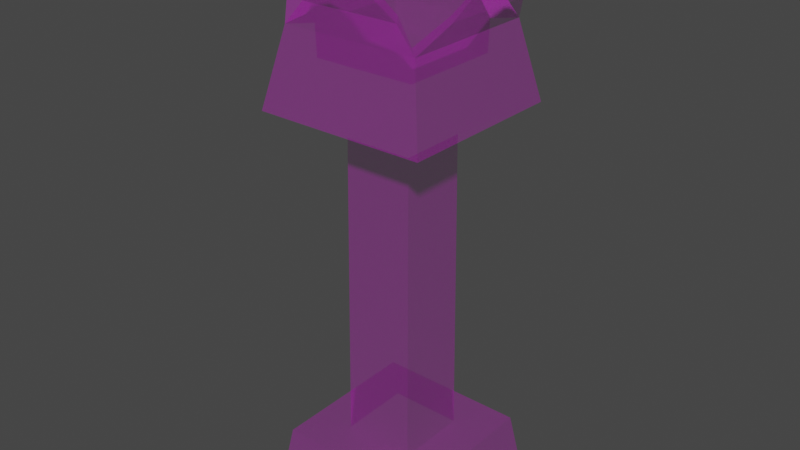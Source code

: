# Source: brazier.blend  (saved by Blender 3.5.10; exported with 4.5.12 LTS)
import bpy
from mathutils import Matrix  # noqa: F401  (used for matrix-valued properties, if any)

bpy.ops.wm.read_factory_settings(use_empty=True)
scene = bpy.context.scene
scene.name = 'Scene'

# ---- collections
col_collection = bpy.data.collections.new('Collection'); scene.collection.children.link(col_collection)

# ---- images (referenced by path relative to the original .blend; pixels are not part of the script)
import os
ASSET_DIR = os.environ.get("B2B_ASSET_DIR", "")  # directory of the original .blend (textures are referenced by path, not embedded)
HERE = os.path.dirname(os.path.abspath(__file__))  # packed textures are extracted next to this script under _unpacked/

def load_image(name, relpath, width, height, colorspace="sRGB"):
    """Load a texture the original file referenced (path relative to the .blend, or extracted next to this script)."""
    p = next((c for c in (os.path.join(HERE, relpath), os.path.join(ASSET_DIR, relpath)) if relpath and os.path.exists(c)), "")
    if p:
        img = bpy.data.images.load(p, check_existing=True)
        img.name = name
    else:  # same state as the original file: an image datablock whose file is absent (Cycles renders it pink)
        img = bpy.data.images.new(name, width, height)
        img.source = "FILE"
        img.filepath = "//" + (relpath or name)
    img.colorspace_settings.name = colorspace
    return img
img_braziel_fire_png = load_image('Braziel_Fire.png', 'textures/Braziel_Fire.png', 1024, 1024, 'sRGB')

# ---- materials (node trees are filled in below, after node groups)
mat_braziel_fire = bpy.data.materials.new('Braziel Fire')
mat_braziel_fire.use_transparent_shadow = False
mat_braziel_fire.roughness = 0.5
mat_braziel_fire.metallic = 0.3905

# ---- material node trees
mat_braziel_fire.use_nodes = True; mat_braziel_fire.node_tree.nodes.clear()
_N = mat_braziel_fire.node_tree.nodes; _L = mat_braziel_fire.node_tree.links
n0 = _N.new('ShaderNodeBsdfPrincipled'); n0.name = 'Principled BSDF'; n0.location = (10, 300)
n0.distribution = 'GGX'
n0.subsurface_method = 'RANDOM_WALK_SKIN'
n0.inputs[1].default_value = 0.3905
n0.inputs[3].default_value = 1.45
n0.inputs[4].default_value = 0.2
n0.inputs[27].default_value = (0.8, 0.8, 0.8, 1.0)
n1 = _N.new('ShaderNodeOutputMaterial'); n1.name = 'Material Output'; n1.location = (300, 300)
n2 = _N.new('ShaderNodeNormalMap'); n2.name = 'Normal Map'; n2.location = (-300, -300)
n2.label = 'Normal/Map'
n3 = _N.new('ShaderNodeTexImage'); n3.name = 'Image Texture'; n3.location = (-300, 600)
n3.image = img_braziel_fire_png
_L.new(n0.outputs[0], n1.inputs[0])
_L.new(n2.outputs[0], n0.inputs[5])
_L.new(n3.outputs[0], n0.inputs[0])
n1.is_active_output = True

# ---- world
world_world = bpy.data.worlds.new('World'); scene.world = world_world
world_world.use_nodes = True; world_world.node_tree.nodes.clear()
_N = world_world.node_tree.nodes; _L = world_world.node_tree.links
n0 = _N.new('ShaderNodeOutputWorld'); n0.name = 'World Output'; n0.location = (300, 300)
n1 = _N.new('ShaderNodeBackground'); n1.name = 'Background'; n1.location = (10, 300)
n1.inputs[0].default_value = (0.05088, 0.05088, 0.05088, 1.0)
_L.new(n1.outputs[0], n0.inputs[0])
n0.is_active_output = True
world_world.color = (0.05088, 0.05088, 0.05088)
world_world.use_sun_shadow = False
world_world.sun_shadow_jitter_overblur = 0.0

# ---- meshes
me_cube_050 = bpy.data.meshes.new('Cube.050')
me_cube_050.from_pydata([(-0.7, -0.7, -1.708), (-0.5663, -0.5663, 0.5446), (-0.7, 0.7, -1.708), (-0.5663, 0.5663, 0.5446), (0.7, -0.7, -1.708), (0.5663, -0.5663, 0.5446), (0.7, 0.7, -1.708), (0.5663, 0.5663, 0.5446), (-0.7, -0.7, 0.1785), (-0.7, 0.7, 0.1785), (0.7, 0.7, 0.1785), (0.7, -0.7, 0.1785), (-0.28, 0.28, 0.0449), (0.28, 0.28, 0.0449), (0.28, -0.28, 0.0449), (-0.28, -0.28, 0.0449), (-0.6326, 0.6326, -1.452), (0.6326, 0.6326, -1.452), (0.6326, -0.6326, -1.452), (-0.6326, -0.6326, -1.452), (-0.2988, -0.2988, -1.452), (-0.2988, 0.2988, -1.452), (0.2988, 0.2988, -1.452), (0.2988, -0.2988, -1.452), (-0.4248, -0.4248, 0.5446), (-0.4248, 0.4248, 0.5446), (0.4248, 0.4248, 0.5446), (0.4248, -0.4248, 0.5446), (-0.4183, -0.4183, 0.399), (-0.4183, 0.4183, 0.399), (0.4184, 0.4183, 0.399), (0.4184, -0.4183, 0.399), (0.404, 0.5534, 0.6533), (-0.404, 0.5534, 0.6533), (-0.3031, 0.4151, 0.6533), (0.3031, 0.4151, 0.6533), (0.7133, -0.3848, 0.6662), (0.7133, 0.3848, 0.6662), (0.6171, 0.2887, 0.6662), (0.6171, -0.2886, 0.6662), (-0.7657, 0.3239, 0.6662), (-0.7657, -0.3239, 0.6662), (-0.6848, -0.243, 0.6662), (-0.6848, 0.243, 0.6662), (-0.404, -0.5534, 0.6533), (0.404, -0.5534, 0.6533), (0.3031, -0.4151, 0.6533), (-0.3031, -0.4151, 0.6533), (-0.139, 0.8291, 0.9451), (0.139, 0.8291, 0.9451), (-0.1043, 0.7815, 0.9451), (0.1043, 0.7815, 0.9451), (0.1322, -0.8246, 0.8998), (-0.1322, -0.8246, 0.8998), (0.09917, -0.6957, 0.8998), (-0.09916, -0.6957, 0.8998), (0.8371, 0.1295, 0.8384), (0.8371, -0.1295, 0.8384), (0.8047, 0.09715, 0.8384), (0.8047, -0.09713, 0.8384), (-0.9032, -0.1162, 0.8095), (-0.9032, 0.1162, 0.8095), (-0.8741, -0.08714, 0.8095), (-0.8741, 0.08716, 0.8095)], [], [(8, 1, 3, 9), (9, 3, 7, 10), (10, 7, 5, 11), (11, 5, 1, 8), (2, 6, 4, 0), (14, 11, 8, 15), (13, 10, 11, 14), (12, 9, 10, 13), (15, 8, 9, 12), (20, 15, 12, 21), (21, 12, 13, 22), (22, 13, 14, 23), (23, 14, 15, 20), (4, 18, 19, 0), (6, 17, 18, 4), (2, 16, 17, 6), (0, 19, 16, 2), (18, 23, 20, 19), (17, 22, 23, 18), (16, 21, 22, 17), (19, 20, 21, 16), (27, 26, 30, 31), (30, 29, 28, 31), (25, 24, 28, 29), (24, 27, 31, 28), (26, 25, 29, 30), (44, 45, 52, 53), (3, 33, 32, 7), (25, 34, 33, 3), (26, 35, 34, 25), (7, 32, 35, 26), (36, 37, 56, 57), (7, 37, 36, 5), (26, 38, 37, 7), (27, 39, 38, 26), (5, 36, 39, 27), (43, 40, 61, 63), (1, 41, 40, 3), (24, 42, 41, 1), (25, 43, 42, 24), (3, 40, 43, 25), (46, 47, 55, 54), (5, 45, 44, 1), (27, 46, 45, 5), (24, 47, 46, 27), (1, 44, 47, 24), (49, 48, 50, 51), (53, 52, 54, 55), (34, 35, 51, 50), (32, 33, 48, 49), (47, 44, 53, 55), (45, 46, 54, 52), (35, 32, 49, 51), (33, 34, 50, 48), (57, 56, 58, 59), (39, 36, 57, 59), (37, 38, 58, 56), (38, 39, 59, 58), (61, 60, 62, 63), (41, 42, 62, 60), (42, 43, 63, 62), (40, 41, 60, 61)])
me_cube_050.polygons.foreach_set('use_smooth', [True] * 62)
_k = set([(0, 2), (0, 4), (0, 19), (1, 3), (1, 5), (1, 8), (1, 24), (1, 41), (1, 44), (2, 6), (2, 16), (3, 7), (3, 9), (3, 25), (3, 33), (3, 40), (4, 6), (4, 18), (5, 7), (5, 11), (5, 27), (5, 36), (5, 45), (6, 17), (7, 10), (7, 26), (7, 32), (7, 37), (8, 9), (8, 11), (8, 15), (9, 10), (9, 12), (10, 11), (10, 13), (11, 14), (12, 13), (12, 15), (12, 21), (13, 14), (13, 22), (14, 15), (14, 23), (15, 20), (16, 17), (16, 19), (17, 18), (18, 19), (20, 21), (20, 23), (21, 22), (22, 23), (24, 25), (24, 27), (24, 28), (24, 42), (24, 47), (25, 26), (25, 29), (25, 34), (25, 43), (26, 27), (26, 30), (26, 35), (26, 38), (27, 31), (27, 39), (27, 46), (28, 29), (28, 31), (29, 30), (30, 31), (32, 33), (32, 35), (32, 49), (33, 34), (33, 48), (34, 35), (34, 50), (35, 51), (36, 37), (36, 39), (36, 57), (37, 38), (37, 56), (38, 39), (38, 58), (39, 59), (40, 41), (40, 43), (40, 61), (41, 42), (41, 60), (42, 43), (42, 62), (43, 63), (44, 45), (44, 47), (44, 53), (45, 46), (45, 52), (46, 47), (46, 54), (47, 55), (48, 49), (48, 50), (49, 51), (50, 51), (52, 53), (52, 54), (53, 55), (54, 55), (56, 57), (56, 58), (57, 59), (58, 59), (60, 61), (60, 62), (61, 63), (62, 63)])
me_cube_050.attributes.new('sharp_edge', 'BOOLEAN', 'EDGE').data.foreach_set('value', [ (min(e.vertices), max(e.vertices)) in _k for e in me_cube_050.edges])
_uv = me_cube_050.uv_layers.new(name='UVMap')
_uv.uv.foreach_set('vector', [0.2945, 0.9419, 0.2142, 0.9133, 0.2142, 0.6714, 0.2945, 0.6428, 0.1087, 0.9419, 0.02924, 0.9133, 0.02924, 0.6714, 0.1087, 0.6428, 0.2016, 0.9419, 0.1213, 0.9133, 0.1213, 0.6714, 0.2016, 0.6428, 0.6433, 0.9292, 0.5638, 0.9007, 0.5638, 0.6587, 0.6433, 0.6302, 0.3529, 0.3183, 0.6452, 0.3183, 0.6452, 0.6174, 0.3529, 0.6174, 0.5601, 0.2158, 0.6452, 0.3055, 0.3529, 0.3055, 0.4432, 0.2158, 0.5601, 0.09613, 0.6452, 0.006409, 0.6452, 0.3055, 0.5601, 0.2158, 0.4432, 0.09613, 0.3529, 0.006409, 0.6452, 0.006409, 0.5601, 0.09613, 0.4432, 0.2158, 0.3529, 0.3055, 0.3529, 0.006409, 0.4432, 0.09613, 0.7957, 0.3224, 0.7996, 0.006409, 0.917, 0.006409, 0.921, 0.3224, 0.6578, 0.3245, 0.6617, 0.006409, 0.7791, 0.006409, 0.7831, 0.3245, 0.7957, 0.6512, 0.7996, 0.3352, 0.917, 0.3352, 0.921, 0.6512, 0.7831, 0.3373, 0.7791, 0.6553, 0.6617, 0.6553, 0.6578, 0.3373, 0.7808, 0.9672, 0.7257, 0.9528, 0.7257, 0.6826, 0.7808, 0.6682, 0.7131, 0.9672, 0.6578, 0.9528, 0.6578, 0.6826, 0.7131, 0.6682, 0.9886, 0.3055, 0.9335, 0.2911, 0.9335, 0.02081, 0.9886, 0.006409, 0.939, 0.9631, 0.8837, 0.9487, 0.8837, 0.6784, 0.939, 0.664, 0.00629, 0.63, 0.07626, 0.5587, 0.2015, 0.5587, 0.2715, 0.63, 0.00629, 0.3598, 0.07626, 0.4311, 0.07626, 0.5587, 0.00629, 0.63, 0.2715, 0.3598, 0.2015, 0.4311, 0.07626, 0.4311, 0.00629, 0.3598, 0.2715, 0.63, 0.2015, 0.5587, 0.2015, 0.4311, 0.2715, 0.3598, 0.9819, 0.664, 0.9819, 0.8455, 0.9516, 0.8441, 0.9516, 0.6654, 0.5283, 0.8089, 0.3529, 0.8089, 0.3529, 0.6302, 0.5283, 0.6302, 0.3389, 0.8088, 0.3389, 0.9903, 0.3086, 0.9889, 0.3086, 0.8102, 0.3146, 0.3598, 0.3146, 0.5412, 0.2841, 0.5399, 0.2841, 0.3611, 0.9559, 0.5167, 0.9559, 0.3352, 0.9864, 0.3366, 0.9864, 0.5153, 0.4802, 0.8217, 0.4802, 0.9936, 0.4233, 0.931, 0.4233, 0.8747, 0.02924, 0.9133, 0.00629, 0.8787, 0.00629, 0.7061, 0.02924, 0.6714, 0.1861, 0.3044, 0.2009, 0.2827, 0.21, 0.318, 0.1904, 0.3469, 0.9559, 0.5167, 0.9335, 0.4907, 0.9335, 0.3612, 0.9559, 0.3352, 0.3403, 0.1594, 0.317, 0.1842, 0.2812, 0.1823, 0.2986, 0.1637, 0.5241, 0.8217, 0.5241, 0.9861, 0.4927, 0.9316, 0.4927, 0.8763, 0.337, 0.796, 0.3086, 0.7572, 0.3086, 0.5928, 0.337, 0.5541, 0.2986, 0.1637, 0.3022, 0.1132, 0.3306, 0.1102, 0.3403, 0.1594, 0.1605, 0.04913, 0.2083, 0.0353, 0.3022, 0.1132, 0.2986, 0.1637, 0.1562, 0.006615, 0.2054, 0.006409, 0.2083, 0.0353, 0.1605, 0.04913, 0.1224, 0.3226, 0.1249, 0.3469, 0.07324, 0.3413, 0.07236, 0.3326, 0.8711, 0.906, 0.8271, 0.8542, 0.8271, 0.7158, 0.8711, 0.664, 0.04802, 0.1898, 0.04343, 0.2571, 0.01956, 0.2596, 0.00629, 0.1942, 0.1861, 0.3044, 0.1224, 0.3226, 0.04343, 0.2571, 0.04802, 0.1898, 0.1904, 0.3469, 0.1249, 0.3469, 0.1224, 0.3226, 0.1861, 0.3044, 0.1462, 0.07029, 0.06595, 0.1707, 0.04787, 0.09836, 0.07413, 0.06552, 0.5638, 0.9007, 0.5409, 0.866, 0.5409, 0.6934, 0.5638, 0.6587, 0.1605, 0.04913, 0.1462, 0.07029, 0.1371, 0.03492, 0.1562, 0.006615, 0.3146, 0.3598, 0.337, 0.3858, 0.337, 0.5152, 0.3146, 0.5412, 0.00629, 0.1942, 0.03011, 0.1687, 0.06595, 0.1707, 0.04802, 0.1898, 0.3274, 0.2645, 0.2906, 0.3105, 0.2875, 0.2983, 0.3151, 0.2638, 0.02254, 0.08644, 0.05754, 0.04266, 0.07413, 0.06552, 0.04787, 0.09836, 0.2009, 0.2827, 0.2812, 0.1823, 0.3151, 0.2638, 0.2875, 0.2983, 0.4107, 0.8217, 0.4107, 0.9936, 0.3529, 0.9429, 0.3529, 0.8838, 0.06595, 0.1707, 0.03011, 0.1687, 0.02254, 0.08644, 0.04787, 0.09836, 0.1371, 0.03492, 0.1462, 0.07029, 0.07413, 0.06552, 0.05754, 0.04266, 0.2812, 0.1823, 0.317, 0.1842, 0.3274, 0.2645, 0.3151, 0.2638, 0.21, 0.318, 0.2009, 0.2827, 0.2875, 0.2983, 0.2906, 0.3105, 0.2637, 0.01986, 0.3058, 0.05479, 0.2963, 0.05578, 0.2647, 0.02958, 0.2083, 0.0353, 0.2054, 0.006409, 0.2637, 0.01986, 0.2647, 0.02958, 0.3306, 0.1102, 0.3022, 0.1132, 0.2963, 0.05578, 0.3058, 0.05479, 0.9937, 0.8583, 0.9937, 0.9817, 0.9516, 0.9407, 0.9516, 0.8992, 0.07324, 0.3413, 0.03546, 0.3099, 0.04402, 0.3091, 0.07236, 0.3326, 0.01956, 0.2596, 0.04343, 0.2571, 0.04402, 0.3091, 0.03546, 0.3099, 0.04343, 0.2571, 0.1224, 0.3226, 0.07236, 0.3326, 0.04402, 0.3091, 0.8271, 0.7158, 0.8271, 0.8542, 0.7957, 0.8098, 0.7957, 0.7602])
me_cube_050.materials.append(mat_braziel_fire)
me_cube_050.update()
me_cube_050.normals_split_custom_set([tuple(v) for v in zip(*[iter([-0.9393, 0.0, 0.3432, -0.9393, 0.0, 0.3432, -0.9393, 0.0, 0.3432, -0.9393, 0.0, 0.3432, 0.0, 0.9393, 0.3432, 0.0, 0.9393, 0.3432, 0.0, 0.9393, 0.3432, 0.0, 0.9393, 0.3432, 0.9393, 0.0, 0.3432, 0.9393, 0.0, 0.3432, 0.9393, 0.0, 0.3432, 0.9393, 0.0, 0.3432, 0.0, -0.9393, 0.3432, 0.0, -0.9393, 0.3432, 0.0, -0.9393, 0.3432, 0.0, -0.9393, 0.3432, 0.0, 0.0, -1.0, 0.0, 0.0, -1.0, 0.0, 0.0, -1.0, 0.0, 0.0, -1.0, 0.0, -0.3032, -0.9529, 0.0, -0.3032, -0.9529, 0.0, -0.3032, -0.9529, 0.0, -0.3032, -0.9529, 0.3032, 0.0, -0.9529, 0.3032, 0.0, -0.9529, 0.3032, 0.0, -0.9529, 0.3032, 0.0, -0.9529, 0.0, 0.3032, -0.9529, 0.0, 0.3032, -0.9529, 0.0, 0.3032, -0.9529, 0.0, 0.3032, -0.9529, -0.3032, 0.0, -0.9529, -0.3032, 0.0, -0.9529, -0.3032, 0.0, -0.9529, -0.3032, 0.0, -0.9529, -0.9999, 3.44e-08, 0.01256, -0.9999, 3.44e-08, 0.01256, -0.9999, 3.44e-08, 0.01256, -0.9999, 3.44e-08, 0.01256, 0.0, 0.9999, 0.01256, 0.0, 0.9999, 0.01256, 0.0, 0.9999, 0.01256, 0.0, 0.9999, 0.01256, 0.9999, 0.0, 0.01256, 0.9999, 0.0, 0.01256, 0.9999, 0.0, 0.01256, 0.9999, 0.0, 0.01256, 0.0, -0.9999, 0.01256, 0.0, -0.9999, 0.01256, 0.0, -0.9999, 0.01256, 0.0, -0.9999, 0.01256, 0.0, -0.9671, 0.2543, 0.0, -0.9671, 0.2543, 0.0, -0.9671, 0.2543, 0.0, -0.9671, 0.2543, 0.9671, 0.0, 0.2543, 0.9671, 0.0, 0.2543, 0.9671, 0.0, 0.2543, 0.9671, 0.0, 0.2543, 0.0, 0.9671, 0.2543, 0.0, 0.9671, 0.2543, 0.0, 0.9671, 0.2543, 0.0, 0.9671, 0.2543, -0.9671, 0.0, 0.2543, -0.9671, 0.0, 0.2543, -0.9671, 0.0, 0.2543, -0.9671, 0.0, 0.2543, 0.0, 0.0, 1.0, 0.0, 0.0, 1.0, -4.793e-08, 0.0, 1.0, -4.793e-08, 0.0, 1.0, 0.0, 0.0, 1.0, 0.0, 0.0, 1.0, 0.0, 0.0, 1.0, 0.0, 0.0, 1.0, -4.794e-08, 0.0, 1.0, -4.793e-08, 0.0, 1.0, 0.0, 0.0, 1.0, 0.0, 0.0, 1.0, -4.793e-08, 0.0, 1.0, -4.793e-08, 0.0, 1.0, -4.793e-08, 0.0, 1.0, -4.794e-08, 0.0, 1.0, -0.999, 0.0, 0.04423, -0.999, 0.0, 0.04423, -0.999, 0.0, 0.04423, -0.999, 0.0, 0.04423, 0.0, 0.0, 1.0, 0.0, 0.0, 1.0, 0.0, 0.0, 1.0, 0.0, 0.0, 1.0, 0.999, 0.0, 0.04432, 0.999, 0.0, 0.04432, 0.999, 0.0, 0.04432, 0.999, 0.0, 0.04432, 0.0, 0.999, 0.04428, 0.0, 0.999, 0.04428, 0.0, 0.999, 0.04428, 0.0, 0.999, 0.04428, 0.0, -0.999, 0.04426, 0.0, -0.999, 0.04426, 0.0, -0.999, 0.04426, 0.0, -0.999, 0.04426, -7.583e-08, -0.6725, -0.7401, -7.583e-08, -0.6725, -0.7401, -7.583e-08, -0.6725, -0.7401, -7.583e-08, -0.6725, -0.7401, 0.0, 0.993, 0.1177, 0.0, 0.993, 0.1177, 0.0, 0.993, 0.1177, 0.0, 0.993, 0.1177, -0.5564, -0.4822, 0.6767, -0.5564, -0.4822, 0.6767, -0.5564, -0.4822, 0.6767, -0.5564, -0.4822, 0.6767, 0.0, -0.9961, -0.08855, 0.0, -0.9961, -0.08855, 0.0, -0.9961, -0.08855, 0.0, -0.9961, -0.08855, 0.5564, -0.4822, 0.6767, 0.5564, -0.4822, 0.6767, 0.5564, -0.4822, 0.6767, 0.5564, -0.4822, 0.6767, 0.812, 0.0, -0.5837, 0.812, 0.0, -0.5837, 0.812, 0.0, -0.5837, 0.812, 0.0, -0.5837, 0.6373, 0.0, -0.7706, 0.6373, 0.0, -0.7706, 0.6373, 0.0, -0.7706, 0.6373, 0.0, -0.7706, -0.3279, 0.3279, 0.886, -0.3279, 0.3279, 0.886, -0.3279, 0.3279, 0.886, -0.3279, 0.3279, 0.886, -0.5342, 0.0, 0.8453, -0.5342, 0.0, 0.8453, -0.5342, 0.0, 0.8453, -0.5342, 0.0, 0.8453, -0.3279, -0.3279, 0.886, -0.3279, -0.3279, 0.886, -0.3279, -0.3279, 0.886, -0.3279, -0.3279, 0.886, 0.358, 0.358, 0.8624, 0.358, 0.358, 0.8624, 0.358, 0.358, 0.8624, 0.358, 0.358, 0.8624, -0.5204, 0.0, -0.8539, -0.5204, 0.0, -0.8539, -0.5204, 0.0, -0.8539, -0.5204, 0.0, -0.8539, 0.2564, -0.2564, 0.9319, 0.2564, -0.2564, 0.9319, 0.2564, -0.2564, 0.9319, 0.2564, -0.2564, 0.9319, 0.4235, 0.0, 0.9059, 0.4235, 0.0, 0.9059, 0.4235, 0.0, 0.9059, 0.4235, 0.0, 0.9059, 0.2564, 0.2564, 0.9319, 0.2564, 0.2564, 0.9319, 0.2564, 0.2564, 0.9319, 0.2564, 0.2564, 0.9319, 0.0, 0.66, 0.7513, 0.0, 0.66, 0.7513, 0.0, 0.66, 0.7513, 0.0, 0.66, 0.7513, 0.0, -0.993, 0.1177, 0.0, -0.993, 0.1177, 0.0, -0.993, 0.1177, 0.0, -0.993, 0.1177, 0.5564, 0.4821, 0.6767, 0.5564, 0.4821, 0.6767, 0.5564, 0.4821, 0.6767, 0.5564, 0.4821, 0.6767, 0.0, 0.9961, -0.0886, 0.0, 0.9961, -0.0886, 0.0, 0.9961, -0.0886, 0.0, 0.9961, -0.0886, -0.5564, 0.4822, 0.6767, -0.5564, 0.4822, 0.6767, -0.5564, 0.4822, 0.6767, -0.5564, 0.4822, 0.6767, 0.0, 0.0, 1.0, 0.0, 0.0, 1.0, 0.0, 0.0, 1.0, 0.0, 0.0, 1.0, 2.498e-07, -2.312e-07, 1.0, 2.498e-07, -2.312e-07, 1.0, 2.498e-07, -2.312e-07, 1.0, 2.498e-07, -2.312e-07, 1.0, 0.0, -0.623, 0.7822, 0.0, -0.623, 0.7822, 0.0, -0.623, 0.7822, 0.0, -0.623, 0.7822, 0.0, 0.7269, -0.6868, 0.0, 0.7269, -0.6868, 0.0, 0.7269, -0.6868, 0.0, 0.7269, -0.6868, -0.5284, 0.265, 0.8066, -0.5284, 0.265, 0.8066, -0.5284, 0.265, 0.8066, -0.5284, 0.265, 0.8066, 0.5284, 0.265, 0.8066, 0.5284, 0.265, 0.8066, 0.5284, 0.265, 0.8066, 0.5284, 0.265, 0.8066, 0.4947, -0.3612, 0.7904, 0.4947, -0.3612, 0.7904, 0.4947, -0.3612, 0.7904, 0.4947, -0.3612, 0.7904, -0.4947, -0.3612, 0.7905, -0.4947, -0.3612, 0.7905, -0.4947, -0.3612, 0.7905, -0.4947, -0.3612, 0.7905, 0.0, 0.0, 1.0, 0.0, 0.0, 1.0, 0.0, 0.0, 1.0, 0.0, 0.0, 1.0, -0.3822, -0.3822, 0.8413, -0.3822, -0.3822, 0.8413, -0.3822, -0.3822, 0.8413, -0.3822, -0.3822, 0.8413, -0.3822, 0.3822, 0.8413, -0.3822, 0.3822, 0.8413, -0.3822, 0.3822, 0.8413, -0.3822, 0.3822, 0.8413, -0.6763, 0.0, 0.7366, -0.6763, 0.0, 0.7366, -0.6763, 0.0, 0.7366, -0.6763, 0.0, 0.7366, 0.0, 0.0, 1.0, 0.0, 0.0, 1.0, 0.0, 0.0, 1.0, 0.0, 0.0, 1.0, 0.358, -0.358, 0.8624, 0.358, -0.358, 0.8624, 0.358, -0.358, 0.8624, 0.358, -0.358, 0.8624, 0.6034, 0.0, 0.7974, 0.6034, 0.0, 0.7974, 0.6034, 0.0, 0.7974, 0.6034, 0.0, 0.7974, -0.7216, 0.0, -0.6923, -0.7216, 0.0, -0.6923, -0.7216, 0.0, -0.6923, -0.7216, 0.0, -0.6923])] * 3)])

# ---- objects
ob_fire_braziel_type_b_002 = bpy.data.objects.new('Fire Braziel Type B.002', me_cube_050)

# ---- transforms, parenting, visibility, modifiers, constraints
ob_fire_braziel_type_b_002.location = (29.71, -19.87, 1.93)
ob_fire_braziel_type_b_002.rotation_euler = (-1.629e-07, 0.0, 0.0)
ob_fire_braziel_type_b_002.scale = (0.6, 0.6, 1.02)
ob_fire_braziel_type_b_002.color = (0.8, 0.8, 0.8, 1.0)

# ---- collection membership
col_collection.objects.link(ob_fire_braziel_type_b_002)

# ---- scene / render settings (as saved in the file)
scene.frame_start = 1; scene.frame_end = 250; scene.frame_set(2)
scene.render.engine = 'BLENDER_EEVEE_NEXT'
scene.cycles.sampling_pattern = 'TABULATED_SOBOL'
scene.view_settings.view_transform = 'Filmic'
bpy.context.view_layer.update()

# ---- added for rendering (the .blend has no active camera and no usable light): camera, sun
cam_auto = bpy.data.cameras.new('AutoCamera')
cam_auto.lens = 50.0
cam_auto.sensor_width = 36.0
cam_auto.clip_end = 1000.0
ob_auto_camera = bpy.data.objects.new('AutoCamera', cam_auto)
scene.collection.objects.link(ob_auto_camera)
ob_auto_camera.location = (32.53, -23.2732, 3.81023)
ob_auto_camera.rotation_euler = (1.09748, -7.21219e-08, 0.694738)
scene.camera = ob_auto_camera
light_auto_sun = bpy.data.lights.new('AutoSun', 'SUN')
light_auto_sun.energy = 3.0
light_auto_sun.angle = 0.0523599
ob_auto_sun = bpy.data.objects.new('AutoSun', light_auto_sun)
scene.collection.objects.link(ob_auto_sun)
ob_auto_sun.rotation_euler = (0.872665, 0.174533, 0.523599)
bpy.context.view_layer.update()
